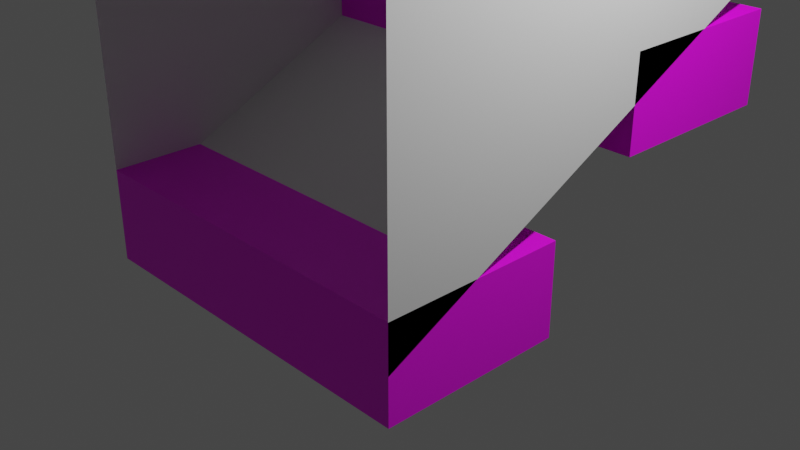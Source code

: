 # Source: Stairs.blend  (saved by Blender 3.4.6; exported with 4.5.12 LTS)
import bpy
from mathutils import Matrix  # noqa: F401  (used for matrix-valued properties, if any)

bpy.ops.wm.read_factory_settings(use_empty=True)
scene = bpy.context.scene
scene.name = 'Scene'

# ---- collections
col_collection = bpy.data.collections.new('Collection'); scene.collection.children.link(col_collection)

# ---- images (referenced by path relative to the original .blend; pixels are not part of the script)
import os
ASSET_DIR = os.environ.get("B2B_ASSET_DIR", "")  # directory of the original .blend (textures are referenced by path, not embedded)
HERE = os.path.dirname(os.path.abspath(__file__))  # packed textures are extracted next to this script under _unpacked/

def load_image(name, relpath, width, height, colorspace="sRGB"):
    """Load a texture the original file referenced (path relative to the .blend, or extracted next to this script)."""
    p = next((c for c in (os.path.join(HERE, relpath), os.path.join(ASSET_DIR, relpath)) if relpath and os.path.exists(c)), "")
    if p:
        img = bpy.data.images.load(p, check_existing=True)
        img.name = name
    else:  # same state as the original file: an image datablock whose file is absent (Cycles renders it pink)
        img = bpy.data.images.new(name, width, height)
        img.source = "FILE"
        img.filepath = "//" + (relpath or name)
    img.colorspace_settings.name = colorspace
    return img
img_texture_png = load_image('Texture.png', 'Texture.png', 1024, 1024, 'sRGB')

# ---- materials (node trees are filled in below, after node groups)
mat_material = bpy.data.materials.new('Material')
mat_material.alpha_threshold = 0.0
mat_material.use_transparent_shadow = False
mat_material.roughness = 0.5
mat_material.line_color = (0.0, 0.0, 0.0, 1.0)

# ---- material node trees
mat_material.use_nodes = True; mat_material.node_tree.nodes.clear()
_N = mat_material.node_tree.nodes; _L = mat_material.node_tree.links
n0 = _N.new('ShaderNodeOutputMaterial'); n0.name = 'Material Output'; n0.location = (300, 300)
n1 = _N.new('ShaderNodeBsdfPrincipled'); n1.name = 'Principled BSDF'; n1.location = (10, 300)
n1.distribution = 'GGX'
n1.subsurface_method = 'RANDOM_WALK_SKIN'
n1.inputs[3].default_value = 1.45
n1.inputs[27].default_value = (0.0, 0.0, 0.0, 1.0)
n1.inputs[28].default_value = 1.0
n2 = _N.new('ShaderNodeTexImage'); n2.name = '画像テクスチャ'; n2.location = (-280, 280)
n2.image = img_texture_png
_L.new(n1.outputs[0], n0.inputs[0])
_L.new(n2.outputs[0], n1.inputs[0])
n0.is_active_output = True

# ---- world
world_world = bpy.data.worlds.new('World'); scene.world = world_world
world_world.use_nodes = True; world_world.node_tree.nodes.clear()
_N = world_world.node_tree.nodes; _L = world_world.node_tree.links
n0 = _N.new('ShaderNodeOutputWorld'); n0.name = 'World Output'; n0.location = (300, 300)
n1 = _N.new('ShaderNodeBackground'); n1.name = 'Background'; n1.location = (10, 300)
n1.inputs[0].default_value = (0.05088, 0.05088, 0.05088, 1.0)
_L.new(n1.outputs[0], n0.inputs[0])
n0.is_active_output = True
world_world.color = (0.05088, 0.05088, 0.05088)
world_world.use_sun_shadow = False
world_world.sun_shadow_jitter_overblur = 0.0

# ---- cameras
cam_camera = bpy.data.cameras.new('Camera')
cam_camera.clip_end = 100.0
cam_camera.ortho_scale = 7.314

# ---- lights
light_light = bpy.data.lights.new('Light', 'POINT')
light_light.transmission_factor = 0.0
light_light.energy = 1000.0
light_light.shadow_soft_size = 0.1
light_light.shadow_maximum_resolution = 0.006
light_light.use_absolute_resolution = True

# ---- meshes
me_x = bpy.data.meshes.new('立方体')
me_x.from_pydata([(-2.0, -2.0, 0.0), (-2.0, -2.0, 4.0), (-2.0, 30.0, 16.0), (-2.0, 30.0, 20.0), (2.0, -2.0, 0.0), (2.0, -2.0, 4.0), (2.0, 30.0, 16.0), (2.0, 30.0, 20.0)], [], [(0, 2, 3, 1), (6, 4, 5, 7), (2, 0, 4, 6)])
_uv = me_x.uv_layers.new(name='UVマップ')
_uv.uv.foreach_set('vector', [0.375, 0.0, 0.375, 0.25, 0.625, 0.25, 0.625, 0.0, 0.375, 0.5, 0.375, 0.75, 0.625, 0.75, 0.625, 0.5, 0.125, 0.5, 0.125, 0.75, 0.375, 0.75, 0.375, 0.5])
me_x.update()
me_001 = bpy.data.meshes.new('立方体.001')
me_001.from_pydata([(2.0, 1.0, 0.5), (2.0, 1.0, -0.5), (2.0, -1.0, 0.5), (2.0, -1.0, -0.5), (-2.0, 1.0, 0.5), (-2.0, 1.0, -0.5), (-2.0, -1.0, 0.5), (-2.0, -1.0, -0.5), (2.0, 4.0, 2.0), (2.0, 4.0, 1.0), (2.0, 2.0, 2.0), (2.0, 2.0, 1.0), (-2.0, 4.0, 2.0), (-2.0, 4.0, 1.0), (-2.0, 2.0, 2.0), (-2.0, 2.0, 1.0), (2.0, 7.0, 3.5), (2.0, 7.0, 2.5), (2.0, 5.0, 3.5), (2.0, 5.0, 2.5), (-2.0, 7.0, 3.5), (-2.0, 7.0, 2.5), (-2.0, 5.0, 3.5), (-2.0, 5.0, 2.5), (2.0, 10.0, 5.0), (2.0, 10.0, 4.0), (2.0, 8.0, 5.0), (2.0, 8.0, 4.0), (-2.0, 10.0, 5.0), (-2.0, 10.0, 4.0), (-2.0, 8.0, 5.0), (-2.0, 8.0, 4.0), (2.0, 13.0, 6.5), (2.0, 13.0, 5.5), (2.0, 11.0, 6.5), (2.0, 11.0, 5.5), (-2.0, 13.0, 6.5), (-2.0, 13.0, 5.5), (-2.0, 11.0, 6.5), (-2.0, 11.0, 5.5), (2.0, 19.0, 9.5), (2.0, 19.0, 8.5), (2.0, 17.0, 9.5), (2.0, 17.0, 8.5), (-2.0, 19.0, 9.5), (-2.0, 19.0, 8.5), (-2.0, 17.0, 9.5), (-2.0, 17.0, 8.5), (2.0, 16.0, 8.0), (2.0, 16.0, 7.0), (2.0, 14.0, 8.0), (2.0, 14.0, 7.0), (-2.0, 16.0, 8.0), (-2.0, 16.0, 7.0), (-2.0, 14.0, 8.0), (-2.0, 14.0, 7.0), (2.0, 22.0, 11.0), (2.0, 22.0, 10.0), (2.0, 20.0, 11.0), (2.0, 20.0, 10.0), (-2.0, 22.0, 11.0), (-2.0, 22.0, 10.0), (-2.0, 20.0, 11.0), (-2.0, 20.0, 10.0), (2.0, 25.0, 12.5), (2.0, 25.0, 11.5), (2.0, 23.0, 12.5), (2.0, 23.0, 11.5), (-2.0, 25.0, 12.5), (-2.0, 25.0, 11.5), (-2.0, 23.0, 12.5), (-2.0, 23.0, 11.5), (2.0, 31.0, 15.5), (2.0, 31.0, 14.5), (2.0, 29.0, 15.5), (2.0, 29.0, 14.5), (-2.0, 31.0, 15.5), (-2.0, 31.0, 14.5), (-2.0, 29.0, 15.5), (-2.0, 29.0, 14.5), (2.0, 28.0, 14.0), (2.0, 28.0, 13.0), (2.0, 26.0, 14.0), (2.0, 26.0, 13.0), (-2.0, 28.0, 14.0), (-2.0, 28.0, 13.0), (-2.0, 26.0, 14.0), (-2.0, 26.0, 13.0)], [], [(0, 4, 6, 2), (3, 2, 6, 7), (7, 6, 4, 5), (1, 0, 2, 3), (5, 4, 0, 1), (8, 12, 14, 10), (11, 10, 14, 15), (15, 14, 12, 13), (9, 8, 10, 11), (13, 12, 8, 9), (16, 20, 22, 18), (19, 18, 22, 23), (23, 22, 20, 21), (17, 16, 18, 19), (21, 20, 16, 17), (24, 28, 30, 26), (27, 26, 30, 31), (31, 30, 28, 29), (25, 24, 26, 27), (29, 28, 24, 25), (32, 36, 38, 34), (35, 34, 38, 39), (39, 38, 36, 37), (33, 32, 34, 35), (37, 36, 32, 33), (40, 44, 46, 42), (43, 42, 46, 47), (47, 46, 44, 45), (41, 40, 42, 43), (45, 44, 40, 41), (48, 52, 54, 50), (51, 50, 54, 55), (55, 54, 52, 53), (49, 48, 50, 51), (53, 52, 48, 49), (56, 60, 62, 58), (59, 58, 62, 63), (63, 62, 60, 61), (57, 56, 58, 59), (61, 60, 56, 57), (64, 68, 70, 66), (67, 66, 70, 71), (71, 70, 68, 69), (65, 64, 66, 67), (69, 68, 64, 65), (72, 76, 78, 74), (75, 74, 78, 79), (79, 78, 76, 77), (73, 72, 74, 75), (77, 76, 72, 73), (80, 84, 86, 82), (83, 82, 86, 87), (87, 86, 84, 85), (81, 80, 82, 83), (85, 84, 80, 81)])
_uv = me_001.uv_layers.new(name='UVマップ')
_uv.uv.foreach_set('vector', [0.2782, 0.2776, 0.2782, 0.05577, 0.3891, 0.05577, 0.3891, 0.2776, 0.4446, 0.2776, 0.3891, 0.2776, 0.3891, 0.05577, 0.4446, 0.05577, 0.3891, 0.0003262, 0.3891, 0.05577, 0.2782, 0.05577, 0.2782, 0.0003259, 0.2782, 0.333, 0.2782, 0.2776, 0.3891, 0.2776, 0.3891, 0.333, 0.2228, 0.05577, 0.2782, 0.05577, 0.2782, 0.2776, 0.2228, 0.2776, 0.05577, 0.2776, 0.05577, 0.05577, 0.1667, 0.05577, 0.1667, 0.2776, 0.2221, 0.2776, 0.1667, 0.2776, 0.1667, 0.05577, 0.2221, 0.05577, 0.1667, 0.0003262, 0.1667, 0.05577, 0.05577, 0.05577, 0.05577, 0.0003262, 0.05577, 0.333, 0.05577, 0.2776, 0.1667, 0.2776, 0.1667, 0.333, 0.0003262, 0.05577, 0.05577, 0.05577, 0.05577, 0.2776, 0.0003262, 0.2776, 0.2782, 0.9442, 0.2782, 0.7224, 0.3891, 0.7224, 0.3891, 0.9442, 0.4446, 0.9442, 0.3891, 0.9442, 0.3891, 0.7224, 0.4446, 0.7224, 0.3891, 0.667, 0.3891, 0.7224, 0.2782, 0.7224, 0.2782, 0.667, 0.2782, 0.9997, 0.2782, 0.9442, 0.3891, 0.9442, 0.3891, 0.9997, 0.2228, 0.7224, 0.2782, 0.7224, 0.2782, 0.9442, 0.2228, 0.9442, 0.7231, 0.9442, 0.7231, 0.7224, 0.834, 0.7224, 0.834, 0.9442, 0.8894, 0.9442, 0.834, 0.9442, 0.834, 0.7224, 0.8894, 0.7224, 0.834, 0.667, 0.834, 0.7224, 0.7231, 0.7224, 0.7231, 0.667, 0.7231, 0.9997, 0.7231, 0.9442, 0.834, 0.9442, 0.834, 0.9997, 0.6676, 0.7224, 0.7231, 0.7224, 0.7231, 0.9442, 0.6676, 0.9442, 0.7231, 0.2776, 0.7231, 0.05577, 0.834, 0.05577, 0.834, 0.2776, 0.8894, 0.2776, 0.834, 0.2776, 0.834, 0.05577, 0.8894, 0.05577, 0.834, 0.0003259, 0.834, 0.05577, 0.7231, 0.05577, 0.7231, 0.0003259, 0.7231, 0.333, 0.7231, 0.2776, 0.834, 0.2776, 0.834, 0.333, 0.6676, 0.05577, 0.7231, 0.05577, 0.7231, 0.2776, 0.6676, 0.2776, 0.5007, 0.9442, 0.5007, 0.7224, 0.6115, 0.7224, 0.6115, 0.9442, 0.667, 0.9442, 0.6115, 0.9442, 0.6115, 0.7224, 0.667, 0.7224, 0.6115, 0.667, 0.6115, 0.7224, 0.5007, 0.7224, 0.5007, 0.667, 0.5007, 0.9997, 0.5007, 0.9442, 0.6115, 0.9442, 0.6115, 0.9997, 0.4452, 0.7224, 0.5007, 0.7224, 0.5007, 0.9442, 0.4452, 0.9442, 0.2782, 0.6109, 0.2782, 0.3891, 0.3891, 0.3891, 0.3891, 0.6109, 0.4446, 0.6109, 0.3891, 0.6109, 0.3891, 0.3891, 0.4446, 0.3891, 0.3891, 0.3337, 0.3891, 0.3891, 0.2782, 0.3891, 0.2782, 0.3337, 0.2782, 0.6663, 0.2782, 0.6109, 0.3891, 0.6109, 0.3891, 0.6663, 0.2228, 0.3891, 0.2782, 0.3891, 0.2782, 0.6109, 0.2228, 0.6109, 0.7231, 0.6109, 0.7231, 0.3891, 0.834, 0.3891, 0.834, 0.6109, 0.8894, 0.6109, 0.834, 0.6109, 0.834, 0.3891, 0.8894, 0.3891, 0.834, 0.3337, 0.834, 0.3891, 0.7231, 0.3891, 0.7231, 0.3337, 0.7231, 0.6663, 0.7231, 0.6109, 0.834, 0.6109, 0.834, 0.6663, 0.6676, 0.3891, 0.7231, 0.3891, 0.7231, 0.6109, 0.6676, 0.6109, 0.05577, 0.6109, 0.05577, 0.3891, 0.1667, 0.3891, 0.1667, 0.6109, 0.2221, 0.6109, 0.1667, 0.6109, 0.1667, 0.3891, 0.2221, 0.3891, 0.1667, 0.3337, 0.1667, 0.3891, 0.05577, 0.3891, 0.05577, 0.3337, 0.05577, 0.6663, 0.05577, 0.6109, 0.1667, 0.6109, 0.1667, 0.6663, 0.000326, 0.3891, 0.05577, 0.3891, 0.05577, 0.6109, 0.0003259, 0.6109, 0.05577, 0.9442, 0.05577, 0.7224, 0.1667, 0.7224, 0.1667, 0.9442, 0.2221, 0.9442, 0.1667, 0.9442, 0.1667, 0.7224, 0.2221, 0.7224, 0.1667, 0.667, 0.1667, 0.7224, 0.05577, 0.7224, 0.05577, 0.667, 0.05577, 0.9997, 0.05577, 0.9442, 0.1667, 0.9442, 0.1667, 0.9997, 0.0003259, 0.7224, 0.05577, 0.7224, 0.05577, 0.9442, 0.0003259, 0.9442, 0.5007, 0.6109, 0.5007, 0.3891, 0.6115, 0.3891, 0.6115, 0.6109, 0.667, 0.6109, 0.6115, 0.6109, 0.6115, 0.3891, 0.667, 0.3891, 0.6115, 0.3337, 0.6115, 0.3891, 0.5007, 0.3891, 0.5007, 0.3337, 0.5007, 0.6663, 0.5007, 0.6109, 0.6115, 0.6109, 0.6115, 0.6663, 0.4452, 0.3891, 0.5007, 0.3891, 0.5007, 0.6109, 0.4452, 0.6109])
_uv.active_render = True
_uv = me_001.uv_layers.new(name='UVMap')
_uv.uv.foreach_set('vector', [0.625, 0.5, 0.875, 0.5, 0.875, 0.75, 0.625, 0.75, 0.375, 0.75, 0.625, 0.75, 0.625, 1.0, 0.375, 1.0, 0.375, 0.0, 0.625, 0.0, 0.625, 0.25, 0.375, 0.25, 0.375, 0.5, 0.625, 0.5, 0.625, 0.75, 0.375, 0.75, 0.375, 0.25, 0.625, 0.25, 0.625, 0.5, 0.375, 0.5, 0.625, 0.5, 0.875, 0.5, 0.875, 0.75, 0.625, 0.75, 0.375, 0.75, 0.625, 0.75, 0.625, 1.0, 0.375, 1.0, 0.375, 0.0, 0.625, 0.0, 0.625, 0.25, 0.375, 0.25, 0.375, 0.5, 0.625, 0.5, 0.625, 0.75, 0.375, 0.75, 0.375, 0.25, 0.625, 0.25, 0.625, 0.5, 0.375, 0.5, 0.625, 0.5, 0.875, 0.5, 0.875, 0.75, 0.625, 0.75, 0.375, 0.75, 0.625, 0.75, 0.625, 1.0, 0.375, 1.0, 0.375, 0.0, 0.625, 0.0, 0.625, 0.25, 0.375, 0.25, 0.375, 0.5, 0.625, 0.5, 0.625, 0.75, 0.375, 0.75, 0.375, 0.25, 0.625, 0.25, 0.625, 0.5, 0.375, 0.5, 0.625, 0.5, 0.875, 0.5, 0.875, 0.75, 0.625, 0.75, 0.375, 0.75, 0.625, 0.75, 0.625, 1.0, 0.375, 1.0, 0.375, 0.0, 0.625, 0.0, 0.625, 0.25, 0.375, 0.25, 0.375, 0.5, 0.625, 0.5, 0.625, 0.75, 0.375, 0.75, 0.375, 0.25, 0.625, 0.25, 0.625, 0.5, 0.375, 0.5, 0.625, 0.5, 0.875, 0.5, 0.875, 0.75, 0.625, 0.75, 0.375, 0.75, 0.625, 0.75, 0.625, 1.0, 0.375, 1.0, 0.375, 0.0, 0.625, 0.0, 0.625, 0.25, 0.375, 0.25, 0.375, 0.5, 0.625, 0.5, 0.625, 0.75, 0.375, 0.75, 0.375, 0.25, 0.625, 0.25, 0.625, 0.5, 0.375, 0.5, 0.625, 0.5, 0.875, 0.5, 0.875, 0.75, 0.625, 0.75, 0.375, 0.75, 0.625, 0.75, 0.625, 1.0, 0.375, 1.0, 0.375, 0.0, 0.625, 0.0, 0.625, 0.25, 0.375, 0.25, 0.375, 0.5, 0.625, 0.5, 0.625, 0.75, 0.375, 0.75, 0.375, 0.25, 0.625, 0.25, 0.625, 0.5, 0.375, 0.5, 0.625, 0.5, 0.875, 0.5, 0.875, 0.75, 0.625, 0.75, 0.375, 0.75, 0.625, 0.75, 0.625, 1.0, 0.375, 1.0, 0.375, 0.0, 0.625, 0.0, 0.625, 0.25, 0.375, 0.25, 0.375, 0.5, 0.625, 0.5, 0.625, 0.75, 0.375, 0.75, 0.375, 0.25, 0.625, 0.25, 0.625, 0.5, 0.375, 0.5, 0.625, 0.5, 0.875, 0.5, 0.875, 0.75, 0.625, 0.75, 0.375, 0.75, 0.625, 0.75, 0.625, 1.0, 0.375, 1.0, 0.375, 0.0, 0.625, 0.0, 0.625, 0.25, 0.375, 0.25, 0.375, 0.5, 0.625, 0.5, 0.625, 0.75, 0.375, 0.75, 0.375, 0.25, 0.625, 0.25, 0.625, 0.5, 0.375, 0.5, 0.625, 0.5, 0.875, 0.5, 0.875, 0.75, 0.625, 0.75, 0.375, 0.75, 0.625, 0.75, 0.625, 1.0, 0.375, 1.0, 0.375, 0.0, 0.625, 0.0, 0.625, 0.25, 0.375, 0.25, 0.375, 0.5, 0.625, 0.5, 0.625, 0.75, 0.375, 0.75, 0.375, 0.25, 0.625, 0.25, 0.625, 0.5, 0.375, 0.5, 0.625, 0.5, 0.875, 0.5, 0.875, 0.75, 0.625, 0.75, 0.375, 0.75, 0.625, 0.75, 0.625, 1.0, 0.375, 1.0, 0.375, 0.0, 0.625, 0.0, 0.625, 0.25, 0.375, 0.25, 0.375, 0.5, 0.625, 0.5, 0.625, 0.75, 0.375, 0.75, 0.375, 0.25, 0.625, 0.25, 0.625, 0.5, 0.375, 0.5, 0.625, 0.5, 0.875, 0.5, 0.875, 0.75, 0.625, 0.75, 0.375, 0.75, 0.625, 0.75, 0.625, 1.0, 0.375, 1.0, 0.375, 0.0, 0.625, 0.0, 0.625, 0.25, 0.375, 0.25, 0.375, 0.5, 0.625, 0.5, 0.625, 0.75, 0.375, 0.75, 0.375, 0.25, 0.625, 0.25, 0.625, 0.5, 0.375, 0.5])
me_001.materials.append(mat_material)
me_001.update()

# ---- objects
ob_light = bpy.data.objects.new('Light', light_light)
ob_camera = bpy.data.objects.new('Camera', cam_camera)
ob_collider = bpy.data.objects.new('Collider', me_x)
ob_model = bpy.data.objects.new('Model', me_001)

# ---- transforms, parenting, visibility, modifiers, constraints
ob_light.location = (4.076, 1.005, 5.904)
ob_light.rotation_euler = (0.6503, 0.05522, 1.866)
ob_light.lock_rotations_4d = False
ob_light.empty_display_type = 'ARROWS'
ob_light.color = (0.0, 0.0, 0.0, 0.0)
ob_light.lineart.crease_threshold = 0.0
ob_camera.location = (7.359, -6.926, 4.958)
ob_camera.rotation_euler = (1.109, 0.0, 0.8149)
ob_camera.lock_rotations_4d = False
ob_camera.empty_display_type = 'ARROWS'
ob_camera.color = (0.0, 0.0, 0.0, 0.0)
ob_camera.display_type = 'WIRE'
ob_camera.lineart.crease_threshold = 0.0
ob_collider.location = (0.0, 0.0, 0.0)
ob_model.location = (0.0, -1.0, 0.0)

# ---- collection membership
col_collection.objects.link(ob_light)
col_collection.objects.link(ob_camera)
col_collection.objects.link(ob_collider)
col_collection.objects.link(ob_model)

# ---- scene / render settings (as saved in the file)
scene.camera = ob_camera
scene.frame_start = 1; scene.frame_end = 250; scene.frame_set(1)
scene.render.engine = 'BLENDER_EEVEE_NEXT'
scene.cycles.sampling_pattern = 'TABULATED_SOBOL'
scene.cycles.use_light_tree = False
scene.view_settings.view_transform = 'Filmic'
bpy.context.view_layer.update()
